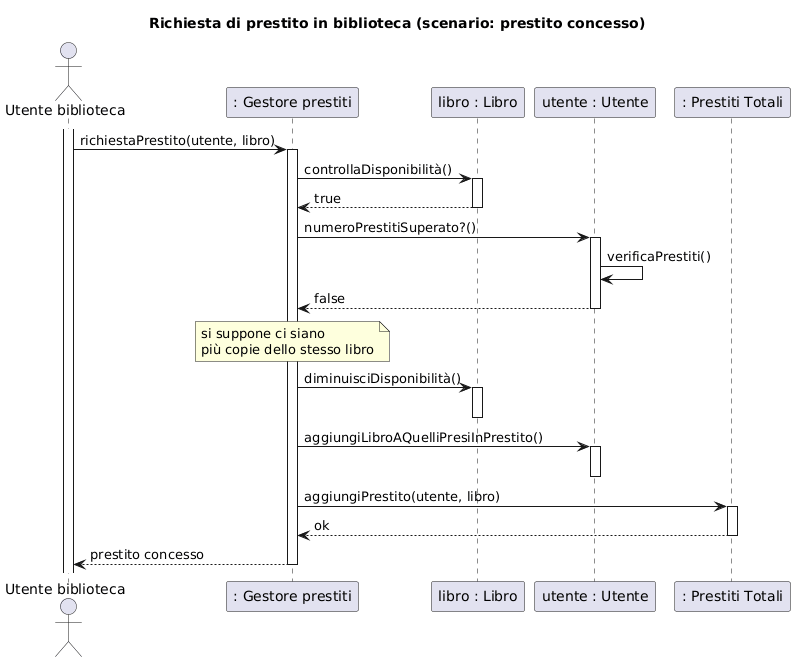

The diagram above was rendered by PlantUML. Its source (embedded in the PNG):
@startuml
title Richiesta di prestito in biblioteca (scenario: prestito concesso)

actor "Utente biblioteca" as Utente
participant ": Gestore prestiti" as Gestore
participant "libro : Libro" as Libro
participant "utente : Utente" as UtenteObj
participant ": Prestiti Totali" as Prestiti
activate Utente

Utente -> Gestore : richiestaPrestito(utente, libro)
activate Gestore

Gestore -> Libro : controllaDisponibilità()
activate Libro
Libro --> Gestore : true
deactivate Libro

Gestore -> UtenteObj : numeroPrestitiSuperato?()
activate UtenteObj
UtenteObj -> UtenteObj : verificaPrestiti()
UtenteObj --> Gestore : false
deactivate UtenteObj

note over Gestore : si suppone ci siano\npiù copie dello stesso libro

Gestore -> Libro : diminuisciDisponibilità()
activate Libro
deactivate Libro

Gestore -> UtenteObj : aggiungiLibroAQuelliPresiInPrestito()
activate UtenteObj
deactivate UtenteObj

Gestore -> Prestiti : aggiungiPrestito(utente, libro)
activate Prestiti
Prestiti --> Gestore : ok
deactivate Prestiti

Gestore --> Utente : prestito concesso
deactivate Gestore
@enduml